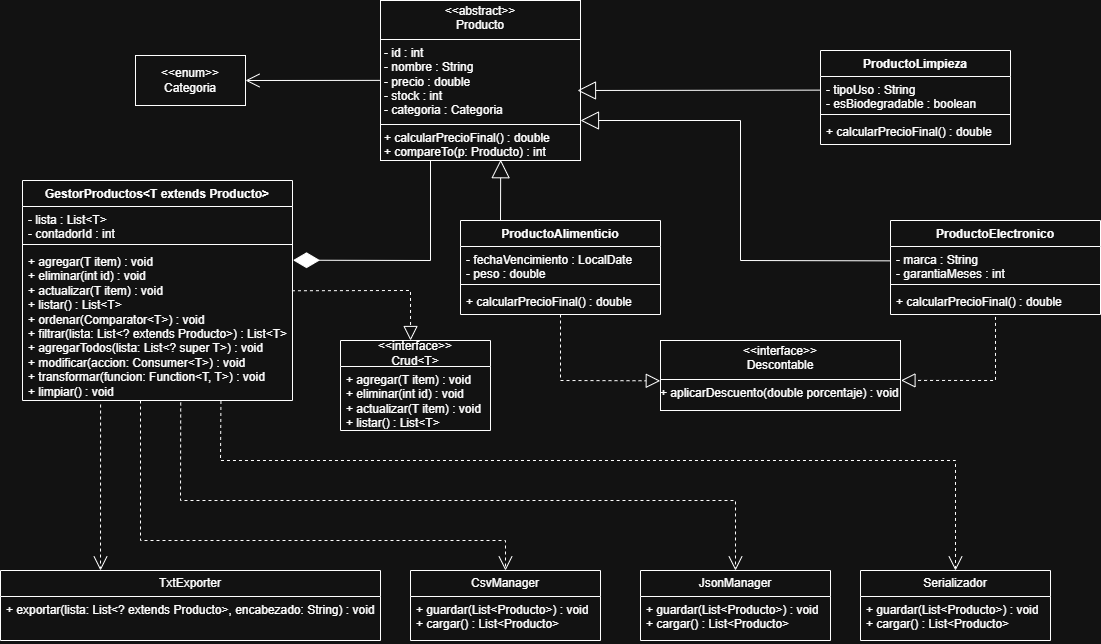

The diagram above was exported from draw.io. Its source (the exported page's mxGraphModel, read from the mxfile embedded in the PNG):
<mxGraphModel dx="1664" dy="954" grid="1" gridSize="10" guides="1" tooltips="1" connect="1" arrows="1" fold="1" page="0" pageScale="1" pageWidth="583" pageHeight="827" background="#ffffff" math="0" shadow="0">
  <root>
    <mxCell id="0" />
    <mxCell id="1" parent="0" />
    <mxCell id="Ln9W2SnALiOQpuI03Ovx-11" parent="1" style="verticalAlign=top;align=left;overflow=fill;html=1;fontColor=default;whiteSpace=wrap;" value="&lt;p style=&quot;margin:0px;margin-top:4px;text-align:center;&quot;&gt;&amp;lt;&amp;lt;abstract&amp;gt;&amp;gt;&lt;br&gt;Producto&lt;/p&gt;&lt;hr size=&quot;1&quot; style=&quot;border-style:solid;&quot;&gt;&lt;p style=&quot;margin:0px;margin-left:4px;&quot;&gt;- id : int&lt;br&gt;- nombre : String&lt;br&gt;- precio : double&lt;br&gt;- stock : int&lt;br&gt;- categoria : Categoria&lt;br&gt;&lt;/p&gt;&lt;hr size=&quot;1&quot; style=&quot;border-style:solid;&quot;&gt;&lt;p style=&quot;margin:0px;margin-left:4px;&quot;&gt;+ calcularPrecioFinal() : double&lt;br&gt;+ compareTo(p: Producto) : int&lt;br&gt;&lt;/p&gt;" vertex="1">
      <mxGeometry height="160" width="200" x="400" y="60" as="geometry" />
    </mxCell>
    <mxCell id="Ln9W2SnALiOQpuI03Ovx-12" parent="1" style="swimlane;fontStyle=1;align=center;verticalAlign=top;childLayout=stackLayout;horizontal=1;startSize=26;horizontalStack=0;resizeParent=1;resizeParentMax=0;resizeLast=0;collapsible=1;marginBottom=0;whiteSpace=wrap;html=1;" value="ProductoAlimenticio" vertex="1">
      <mxGeometry height="94" width="200" x="480" y="280" as="geometry">
        <mxRectangle height="30" width="150" x="520" y="30" as="alternateBounds" />
      </mxGeometry>
    </mxCell>
    <mxCell id="v9Xm4YEKz0gcmYNCRL_s-7" edge="1" parent="Ln9W2SnALiOQpuI03Ovx-12" style="endArrow=block;endSize=16;endFill=0;html=1;rounded=0;entryX=0.601;entryY=0.995;entryDx=0;entryDy=0;entryPerimeter=0;" target="Ln9W2SnALiOQpuI03Ovx-11" value="">
      <mxGeometry relative="1" width="160" as="geometry">
        <mxPoint x="40" as="sourcePoint" />
        <mxPoint x="200" as="targetPoint" />
      </mxGeometry>
    </mxCell>
    <mxCell id="Ln9W2SnALiOQpuI03Ovx-13" parent="Ln9W2SnALiOQpuI03Ovx-12" style="text;strokeColor=none;fillColor=none;align=left;verticalAlign=top;spacingLeft=4;spacingRight=4;overflow=hidden;rotatable=0;points=[[0,0.5],[1,0.5]];portConstraint=eastwest;whiteSpace=wrap;html=1;" value="- fechaVencimiento : LocalDate&lt;br&gt;- peso : double" vertex="1">
      <mxGeometry height="34" width="200" y="26" as="geometry" />
    </mxCell>
    <mxCell id="Ln9W2SnALiOQpuI03Ovx-14" parent="Ln9W2SnALiOQpuI03Ovx-12" style="line;strokeWidth=1;fillColor=none;align=left;verticalAlign=middle;spacingTop=-1;spacingLeft=3;spacingRight=3;rotatable=0;labelPosition=right;points=[];portConstraint=eastwest;strokeColor=inherit;" value="" vertex="1">
      <mxGeometry height="8" width="200" y="60" as="geometry" />
    </mxCell>
    <mxCell id="Ln9W2SnALiOQpuI03Ovx-15" parent="Ln9W2SnALiOQpuI03Ovx-12" style="text;strokeColor=none;fillColor=none;align=left;verticalAlign=top;spacingLeft=4;spacingRight=4;overflow=hidden;rotatable=0;points=[[0,0.5],[1,0.5]];portConstraint=eastwest;whiteSpace=wrap;html=1;" value="+ calcularPrecioFinal() : double" vertex="1">
      <mxGeometry height="26" width="200" y="68" as="geometry" />
    </mxCell>
    <mxCell id="Ln9W2SnALiOQpuI03Ovx-62" parent="1" style="swimlane;fontStyle=0;childLayout=stackLayout;horizontal=1;startSize=26;fillColor=none;horizontalStack=0;resizeParent=1;resizeParentMax=0;resizeLast=0;collapsible=1;marginBottom=0;whiteSpace=wrap;html=1;" value="CsvManager" vertex="1">
      <mxGeometry height="70" width="190" x="430" y="630" as="geometry" />
    </mxCell>
    <mxCell id="Ln9W2SnALiOQpuI03Ovx-63" parent="Ln9W2SnALiOQpuI03Ovx-62" style="text;strokeColor=none;fillColor=none;align=left;verticalAlign=top;spacingLeft=4;spacingRight=4;overflow=hidden;rotatable=0;points=[[0,0.5],[1,0.5]];portConstraint=eastwest;whiteSpace=wrap;html=1;" value="+ guardar(List&amp;lt;Producto&amp;gt;) : void&lt;br&gt;+ cargar() : List&amp;lt;Producto&amp;gt;" vertex="1">
      <mxGeometry height="44" width="190" y="26" as="geometry" />
    </mxCell>
    <mxCell id="Ln9W2SnALiOQpuI03Ovx-64" parent="1" style="swimlane;fontStyle=0;childLayout=stackLayout;horizontal=1;startSize=26;fillColor=none;horizontalStack=0;resizeParent=1;resizeParentMax=0;resizeLast=0;collapsible=1;marginBottom=0;whiteSpace=wrap;html=1;" value="JsonManager" vertex="1">
      <mxGeometry height="70" width="190" x="660" y="630" as="geometry" />
    </mxCell>
    <mxCell id="Ln9W2SnALiOQpuI03Ovx-65" parent="Ln9W2SnALiOQpuI03Ovx-64" style="text;strokeColor=none;fillColor=none;align=left;verticalAlign=top;spacingLeft=4;spacingRight=4;overflow=hidden;rotatable=0;points=[[0,0.5],[1,0.5]];portConstraint=eastwest;whiteSpace=wrap;html=1;" value="+ guardar(List&amp;lt;Producto&amp;gt;) : void&lt;br&gt;+ cargar() : List&amp;lt;Producto&amp;gt;" vertex="1">
      <mxGeometry height="44" width="190" y="26" as="geometry" />
    </mxCell>
    <mxCell id="Ln9W2SnALiOQpuI03Ovx-66" parent="1" style="swimlane;fontStyle=0;childLayout=stackLayout;horizontal=1;startSize=26;fillColor=none;horizontalStack=0;resizeParent=1;resizeParentMax=0;resizeLast=0;collapsible=1;marginBottom=0;whiteSpace=wrap;html=1;" value="Serializador" vertex="1">
      <mxGeometry height="70" width="190" x="880" y="630" as="geometry" />
    </mxCell>
    <mxCell id="Ln9W2SnALiOQpuI03Ovx-67" parent="Ln9W2SnALiOQpuI03Ovx-66" style="text;strokeColor=none;fillColor=none;align=left;verticalAlign=top;spacingLeft=4;spacingRight=4;overflow=hidden;rotatable=0;points=[[0,0.5],[1,0.5]];portConstraint=eastwest;whiteSpace=wrap;html=1;" value="+ guardar(List&amp;lt;Producto&amp;gt;) : void&lt;br&gt;+ cargar() : List&amp;lt;Producto&amp;gt;" vertex="1">
      <mxGeometry height="44" width="190" y="26" as="geometry" />
    </mxCell>
    <mxCell id="Ln9W2SnALiOQpuI03Ovx-68" parent="1" style="verticalAlign=top;align=left;overflow=fill;html=1;whiteSpace=wrap;" value="&lt;p style=&quot;margin:0px;margin-top:4px;text-align:center;&quot;&gt;&amp;lt;&amp;lt;interface&amp;gt;&amp;gt;&lt;br&gt;Descontable&lt;br&gt;&lt;/p&gt;&lt;hr size=&quot;1&quot; style=&quot;border-style:solid;&quot;&gt;&lt;div style=&quot;height:2px;&quot;&gt;+ aplicarDescuento(double porcentaje) : void&lt;br&gt;&lt;/div&gt;" vertex="1">
      <mxGeometry height="70" width="240" x="680" y="400" as="geometry" />
    </mxCell>
    <mxCell id="Ln9W2SnALiOQpuI03Ovx-71" parent="1" style="swimlane;fontStyle=1;align=center;verticalAlign=top;childLayout=stackLayout;horizontal=1;startSize=26;horizontalStack=0;resizeParent=1;resizeParentMax=0;resizeLast=0;collapsible=1;marginBottom=0;whiteSpace=wrap;html=1;" value="GestorProductos&amp;lt;T extends Producto&amp;gt;" vertex="1">
      <mxGeometry height="220" width="270" x="42" y="240" as="geometry" />
    </mxCell>
    <mxCell id="Ln9W2SnALiOQpuI03Ovx-72" parent="Ln9W2SnALiOQpuI03Ovx-71" style="text;strokeColor=none;fillColor=none;align=left;verticalAlign=top;spacingLeft=4;spacingRight=4;overflow=hidden;rotatable=0;points=[[0,0.5],[1,0.5]];portConstraint=eastwest;whiteSpace=wrap;html=1;" value="- lista : List&amp;lt;T&amp;gt;&lt;div&gt;- contadorId : int&lt;br&gt;&lt;/div&gt;" vertex="1">
      <mxGeometry height="34" width="270" y="26" as="geometry" />
    </mxCell>
    <mxCell id="Ln9W2SnALiOQpuI03Ovx-73" parent="Ln9W2SnALiOQpuI03Ovx-71" style="line;strokeWidth=1;fillColor=none;align=left;verticalAlign=middle;spacingTop=-1;spacingLeft=3;spacingRight=3;rotatable=0;labelPosition=right;points=[];portConstraint=eastwest;strokeColor=inherit;" value="" vertex="1">
      <mxGeometry height="8" width="270" y="60" as="geometry" />
    </mxCell>
    <mxCell id="Ln9W2SnALiOQpuI03Ovx-74" parent="Ln9W2SnALiOQpuI03Ovx-71" style="text;strokeColor=none;fillColor=none;align=left;verticalAlign=top;spacingLeft=4;spacingRight=4;overflow=hidden;rotatable=0;points=[[0,0.5],[1,0.5]];portConstraint=eastwest;whiteSpace=wrap;html=1;" value="+ agregar(T item) : void&lt;br&gt;+ eliminar(int id) : void&lt;br&gt;+ actualizar(T item) : void&lt;br&gt;+ listar() : List&amp;lt;T&amp;gt;&lt;br&gt;+ ordenar(Comparator&amp;lt;T&amp;gt;) : void&lt;br&gt;+ filtrar(lista: List&amp;lt;? extends Producto&amp;gt;) : List&amp;lt;T&amp;gt;&lt;br&gt;+ agregarTodos(lista: List&amp;lt;? super T&amp;gt;) : void&lt;div&gt;&lt;div&gt;+ modificar(accion: Consumer&amp;lt;T&amp;gt;) : void&lt;/div&gt;&lt;div&gt;+ transformar(funcion: Function&amp;lt;T, T&amp;gt;) : void&lt;/div&gt;&lt;div&gt;+ limpiar() : void&lt;br&gt;&lt;/div&gt;&lt;/div&gt;" vertex="1">
      <mxGeometry height="152" width="270" y="68" as="geometry" />
    </mxCell>
    <mxCell id="Ln9W2SnALiOQpuI03Ovx-75" parent="1" style="swimlane;fontStyle=0;childLayout=stackLayout;horizontal=1;startSize=26;fillColor=none;horizontalStack=0;resizeParent=1;resizeParentMax=0;resizeLast=0;collapsible=1;marginBottom=0;whiteSpace=wrap;html=1;" value="&lt;div&gt;&amp;lt;&amp;lt;interface&amp;gt;&amp;gt;&lt;br&gt;&lt;/div&gt;Crud&amp;lt;T&amp;gt;" vertex="1">
      <mxGeometry height="90" width="150" x="360" y="400" as="geometry" />
    </mxCell>
    <mxCell id="Ln9W2SnALiOQpuI03Ovx-76" parent="Ln9W2SnALiOQpuI03Ovx-75" style="text;strokeColor=none;fillColor=none;align=left;verticalAlign=top;spacingLeft=4;spacingRight=4;overflow=hidden;rotatable=0;points=[[0,0.5],[1,0.5]];portConstraint=eastwest;whiteSpace=wrap;html=1;" value="+ agregar(T item) : void&lt;br&gt;+ eliminar(int id) : void&lt;br&gt;+ actualizar(T item) : void&lt;br&gt;+ listar() : List&amp;lt;T&amp;gt;" vertex="1">
      <mxGeometry height="64" width="150" y="26" as="geometry" />
    </mxCell>
    <mxCell id="Ln9W2SnALiOQpuI03Ovx-96" edge="1" parent="1" source="Ln9W2SnALiOQpuI03Ovx-12" style="endArrow=block;dashed=1;endFill=0;endSize=12;html=1;rounded=0;entryX=-0.001;entryY=0.576;entryDx=0;entryDy=0;entryPerimeter=0;exitX=0.5;exitY=1;exitDx=0;exitDy=0;" target="Ln9W2SnALiOQpuI03Ovx-68" value="">
      <mxGeometry relative="1" width="160" as="geometry">
        <Array as="points">
          <mxPoint x="580" y="440" />
        </Array>
        <mxPoint x="580" y="380" as="sourcePoint" />
        <mxPoint x="680" y="472.8" as="targetPoint" />
      </mxGeometry>
    </mxCell>
    <mxCell id="Ln9W2SnALiOQpuI03Ovx-97" edge="1" parent="1" source="Ln9W2SnALiOQpuI03Ovx-109" style="endArrow=block;dashed=1;endFill=0;endSize=12;html=1;rounded=0;exitX=0.5;exitY=1.093;exitDx=0;exitDy=0;entryX=1.002;entryY=0.57;entryDx=0;entryDy=0;entryPerimeter=0;exitPerimeter=0;" target="Ln9W2SnALiOQpuI03Ovx-68" value="">
      <mxGeometry relative="1" width="160" as="geometry">
        <Array as="points">
          <mxPoint x="1015" y="440" />
        </Array>
        <mxPoint x="910" y="373.9999999999999" as="sourcePoint" />
        <mxPoint x="1060" y="400" as="targetPoint" />
      </mxGeometry>
    </mxCell>
    <mxCell id="Ln9W2SnALiOQpuI03Ovx-102" edge="1" parent="1" source="Ln9W2SnALiOQpuI03Ovx-74" style="endArrow=block;dashed=1;endFill=0;endSize=12;html=1;rounded=0;entryX=0.467;entryY=0;entryDx=0;entryDy=0;entryPerimeter=0;exitX=0.998;exitY=0.278;exitDx=0;exitDy=0;exitPerimeter=0;" target="Ln9W2SnALiOQpuI03Ovx-75" value="">
      <mxGeometry relative="1" width="160" as="geometry">
        <Array as="points">
          <mxPoint x="430" y="350" />
        </Array>
        <mxPoint x="313" y="340" as="sourcePoint" />
        <mxPoint x="450" y="340" as="targetPoint" />
      </mxGeometry>
    </mxCell>
    <mxCell id="Ln9W2SnALiOQpuI03Ovx-106" parent="1" style="swimlane;fontStyle=1;align=center;verticalAlign=top;childLayout=stackLayout;horizontal=1;startSize=26;horizontalStack=0;resizeParent=1;resizeParentMax=0;resizeLast=0;collapsible=1;marginBottom=0;whiteSpace=wrap;html=1;" value="ProductoElectronico" vertex="1">
      <mxGeometry height="94" width="210" x="910" y="280" as="geometry" />
    </mxCell>
    <mxCell id="Ln9W2SnALiOQpuI03Ovx-107" parent="Ln9W2SnALiOQpuI03Ovx-106" style="text;strokeColor=none;fillColor=none;align=left;verticalAlign=top;spacingLeft=4;spacingRight=4;overflow=hidden;rotatable=0;points=[[0,0.5],[1,0.5]];portConstraint=eastwest;whiteSpace=wrap;html=1;" value="- marca : String&lt;br&gt;- garantiaMeses : int" vertex="1">
      <mxGeometry height="34" width="210" y="26" as="geometry" />
    </mxCell>
    <mxCell id="Ln9W2SnALiOQpuI03Ovx-108" parent="Ln9W2SnALiOQpuI03Ovx-106" style="line;strokeWidth=1;fillColor=none;align=left;verticalAlign=middle;spacingTop=-1;spacingLeft=3;spacingRight=3;rotatable=0;labelPosition=right;points=[];portConstraint=eastwest;strokeColor=inherit;" value="" vertex="1">
      <mxGeometry height="8" width="210" y="60" as="geometry" />
    </mxCell>
    <mxCell id="Ln9W2SnALiOQpuI03Ovx-109" parent="Ln9W2SnALiOQpuI03Ovx-106" style="text;strokeColor=none;fillColor=none;align=left;verticalAlign=top;spacingLeft=4;spacingRight=4;overflow=hidden;rotatable=0;points=[[0,0.5],[1,0.5]];portConstraint=eastwest;whiteSpace=wrap;html=1;" value="+ calcularPrecioFinal() : double" vertex="1">
      <mxGeometry height="26" width="210" y="68" as="geometry" />
    </mxCell>
    <mxCell id="Ln9W2SnALiOQpuI03Ovx-110" parent="1" style="swimlane;fontStyle=1;align=center;verticalAlign=top;childLayout=stackLayout;horizontal=1;startSize=26;horizontalStack=0;resizeParent=1;resizeParentMax=0;resizeLast=0;collapsible=1;marginBottom=0;whiteSpace=wrap;html=1;" value="ProductoLimpieza" vertex="1">
      <mxGeometry height="94" width="190" x="840" y="110" as="geometry" />
    </mxCell>
    <mxCell id="Ln9W2SnALiOQpuI03Ovx-111" parent="Ln9W2SnALiOQpuI03Ovx-110" style="text;strokeColor=none;fillColor=none;align=left;verticalAlign=top;spacingLeft=4;spacingRight=4;overflow=hidden;rotatable=0;points=[[0,0.5],[1,0.5]];portConstraint=eastwest;whiteSpace=wrap;html=1;" value="- tipoUso : String&lt;br&gt;- esBiodegradable : boolean" vertex="1">
      <mxGeometry height="34" width="190" y="26" as="geometry" />
    </mxCell>
    <mxCell id="Ln9W2SnALiOQpuI03Ovx-112" parent="Ln9W2SnALiOQpuI03Ovx-110" style="line;strokeWidth=1;fillColor=none;align=left;verticalAlign=middle;spacingTop=-1;spacingLeft=3;spacingRight=3;rotatable=0;labelPosition=right;points=[];portConstraint=eastwest;strokeColor=inherit;" value="" vertex="1">
      <mxGeometry height="8" width="190" y="60" as="geometry" />
    </mxCell>
    <mxCell id="Ln9W2SnALiOQpuI03Ovx-113" parent="Ln9W2SnALiOQpuI03Ovx-110" style="text;strokeColor=none;fillColor=none;align=left;verticalAlign=top;spacingLeft=4;spacingRight=4;overflow=hidden;rotatable=0;points=[[0,0.5],[1,0.5]];portConstraint=eastwest;whiteSpace=wrap;html=1;" value="+ calcularPrecioFinal() : double" vertex="1">
      <mxGeometry height="26" width="190" y="68" as="geometry" />
    </mxCell>
    <mxCell id="Ln9W2SnALiOQpuI03Ovx-114" edge="1" parent="1" source="Ln9W2SnALiOQpuI03Ovx-74" style="endArrow=open;endSize=12;dashed=1;html=1;rounded=0;exitX=0.586;exitY=1.013;exitDx=0;exitDy=0;exitPerimeter=0;entryX=0.5;entryY=0;entryDx=0;entryDy=0;" target="Ln9W2SnALiOQpuI03Ovx-64" value="&lt;div&gt;&lt;br&gt;&lt;/div&gt;&lt;div&gt;&lt;br&gt;&lt;/div&gt;">
      <mxGeometry relative="1" width="160" as="geometry">
        <Array as="points">
          <mxPoint x="200" y="560" />
          <mxPoint x="755" y="560" />
        </Array>
        <mxPoint x="80" y="571" as="sourcePoint" />
        <mxPoint x="600" y="560" as="targetPoint" />
      </mxGeometry>
    </mxCell>
    <mxCell id="Ln9W2SnALiOQpuI03Ovx-115" edge="1" parent="1" source="Ln9W2SnALiOQpuI03Ovx-74" style="endArrow=open;endSize=12;dashed=1;html=1;rounded=0;exitX=0.735;exitY=1.003;exitDx=0;exitDy=0;exitPerimeter=0;entryX=0.5;entryY=0;entryDx=0;entryDy=0;" target="Ln9W2SnALiOQpuI03Ovx-66" value="">
      <mxGeometry relative="1" width="160" as="geometry">
        <Array as="points">
          <mxPoint x="240" y="520" />
          <mxPoint x="975" y="520" />
        </Array>
        <mxPoint x="120" y="540" as="sourcePoint" />
        <mxPoint x="860" y="520" as="targetPoint" />
      </mxGeometry>
    </mxCell>
    <mxCell id="Ln9W2SnALiOQpuI03Ovx-116" edge="1" parent="1" style="endArrow=open;endSize=12;dashed=1;html=1;rounded=0;entryX=0.5;entryY=0;entryDx=0;entryDy=0;" target="Ln9W2SnALiOQpuI03Ovx-62" value="">
      <mxGeometry relative="1" width="160" as="geometry">
        <Array as="points">
          <mxPoint x="160" y="600" />
          <mxPoint x="525" y="600" />
        </Array>
        <mxPoint x="160" y="460" as="sourcePoint" />
        <mxPoint x="400" y="600" as="targetPoint" />
      </mxGeometry>
    </mxCell>
    <mxCell id="ahV_k1kEbg4WL1JtTMt6-1" parent="1" style="swimlane;fontStyle=0;childLayout=stackLayout;horizontal=1;startSize=26;fillColor=none;horizontalStack=0;resizeParent=1;resizeParentMax=0;resizeLast=0;collapsible=1;marginBottom=0;whiteSpace=wrap;html=1;" value="TxtExporter" vertex="1">
      <mxGeometry height="70" width="380" x="20" y="630" as="geometry" />
    </mxCell>
    <mxCell id="ahV_k1kEbg4WL1JtTMt6-2" parent="ahV_k1kEbg4WL1JtTMt6-1" style="text;strokeColor=none;fillColor=none;align=left;verticalAlign=top;spacingLeft=4;spacingRight=4;overflow=hidden;rotatable=0;points=[[0,0.5],[1,0.5]];portConstraint=eastwest;whiteSpace=wrap;html=1;" value="+ exportar(lista: List&amp;lt;? extends Producto&amp;gt;, encabezado: String) : void" vertex="1">
      <mxGeometry height="44" width="380" y="26" as="geometry" />
    </mxCell>
    <mxCell id="ahV_k1kEbg4WL1JtTMt6-6" edge="1" parent="1" style="endArrow=open;endSize=12;dashed=1;html=1;rounded=0;exitX=0.141;exitY=1.022;exitDx=0;exitDy=0;exitPerimeter=0;" value="">
      <mxGeometry relative="1" width="160" as="geometry">
        <mxPoint x="120.06999999999994" y="464.03400000000005" as="sourcePoint" />
        <mxPoint x="120" y="630" as="targetPoint" />
      </mxGeometry>
    </mxCell>
    <mxCell id="v9Xm4YEKz0gcmYNCRL_s-1" parent="1" style="html=1;whiteSpace=wrap;" value="&lt;div&gt;&amp;lt;&amp;lt;enum&amp;gt;&amp;gt;&lt;/div&gt;&lt;div&gt;Categoria&lt;/div&gt;" vertex="1">
      <mxGeometry height="50" width="110" x="155" y="115" as="geometry" />
    </mxCell>
    <mxCell id="v9Xm4YEKz0gcmYNCRL_s-6" edge="1" parent="1" source="Ln9W2SnALiOQpuI03Ovx-107" style="endArrow=block;endSize=16;endFill=0;html=1;rounded=0;entryX=1;entryY=0.75;entryDx=0;entryDy=0;exitX=-0.003;exitY=0.422;exitDx=0;exitDy=0;exitPerimeter=0;" target="Ln9W2SnALiOQpuI03Ovx-11" value="">
      <mxGeometry relative="1" width="160" x="-0.0005" as="geometry">
        <mxPoint as="offset" />
        <Array as="points">
          <mxPoint x="760" y="320" />
          <mxPoint x="760" y="180" />
        </Array>
        <mxPoint x="980" y="280" as="sourcePoint" />
        <mxPoint x="1140" y="280" as="targetPoint" />
      </mxGeometry>
    </mxCell>
    <mxCell id="v9Xm4YEKz0gcmYNCRL_s-8" edge="1" parent="1" source="Ln9W2SnALiOQpuI03Ovx-111" style="endArrow=block;endSize=16;endFill=0;html=1;rounded=0;exitX=-0.004;exitY=0.401;exitDx=0;exitDy=0;exitPerimeter=0;" value="">
      <mxGeometry relative="1" width="160" as="geometry">
        <mxPoint x="660" y="120" as="sourcePoint" />
        <mxPoint x="597" y="150" as="targetPoint" />
      </mxGeometry>
    </mxCell>
    <mxCell id="v9Xm4YEKz0gcmYNCRL_s-9" edge="1" parent="1" source="Ln9W2SnALiOQpuI03Ovx-11" style="endArrow=diamondThin;endFill=1;endSize=24;html=1;rounded=0;exitX=0.25;exitY=1;exitDx=0;exitDy=0;entryX=1.002;entryY=0.077;entryDx=0;entryDy=0;entryPerimeter=0;" target="Ln9W2SnALiOQpuI03Ovx-74" value="">
      <mxGeometry relative="1" width="160" as="geometry">
        <Array as="points">
          <mxPoint x="450" y="320" />
        </Array>
        <mxPoint x="160" y="300" as="sourcePoint" />
        <mxPoint x="310" y="300" as="targetPoint" />
      </mxGeometry>
    </mxCell>
    <mxCell id="v9Xm4YEKz0gcmYNCRL_s-10" edge="1" parent="1" style="endArrow=open;endFill=1;endSize=12;html=1;rounded=0;exitX=0;exitY=0.376;exitDx=0;exitDy=0;exitPerimeter=0;entryX=1;entryY=0.5;entryDx=0;entryDy=0;" target="v9Xm4YEKz0gcmYNCRL_s-1" value="">
      <mxGeometry relative="1" width="160" as="geometry">
        <mxPoint x="400" y="139.87999999999997" as="sourcePoint" />
        <mxPoint x="300" y="139.72" as="targetPoint" />
      </mxGeometry>
    </mxCell>
  </root>
</mxGraphModel>